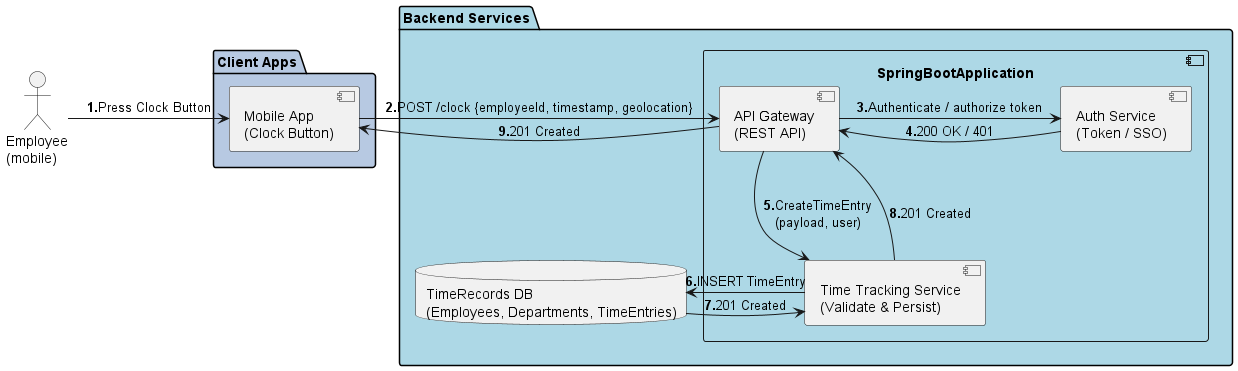

The diagram above was rendered by PlantUML. Its source (embedded in the PNG):
@startuml system_architecture

actor "Employee\n(mobile)" as Employee
' actor "Admin / HR\n(web)" as Admin

package "Client Apps" #B7C9E2{
    component "Mobile App\n(Clock Button)" as Mobile
    ' component "Admin Web App\n(CRUD UI)" as WebApp
}

package "Backend Services" #LightBlue{
    component SpringBootApplication{
        component "API Gateway\n(REST API)" as API
        component "Auth Service\n(Token / SSO)" as Auth
        component "Time Tracking Service\n(Validate & Persist)" as TimeService
    }
    database "TimeRecords DB\n(Employees, Departments, TimeEntries)" as DB
}

' employee clocks in/out
Employee -> Mobile : **1.**Press Clock Button
Mobile -> API : **2.**POST /clock {employeeId, timestamp, geolocation}
API -right-> Auth : **3.**Authenticate / authorize token
Auth -left-> API : **4.**200 OK / 401
API -down-> TimeService : **5.**CreateTimeEntry\n(payload, user)
TimeService -right-> DB : **6.**INSERT TimeEntry
DB --> TimeService : **7.**201 Created
TimeService -up-> API : **8.**201 Created
API -left-> Mobile : **9.**201 Created

' Admin/HR operations via web app (CRUD)
' Admin -> WebApp : Login, Manage employees & time records
' WebApp -> API : CRUD /employees, /timeentries
' API -> Auth : Validate session & role\n(admin)
' Auth --> API : 200 OK / 403\n(admin)
' API -> DB : CRUD operations
' DB --> API : query results
' API --> WebApp : query results

@enduml